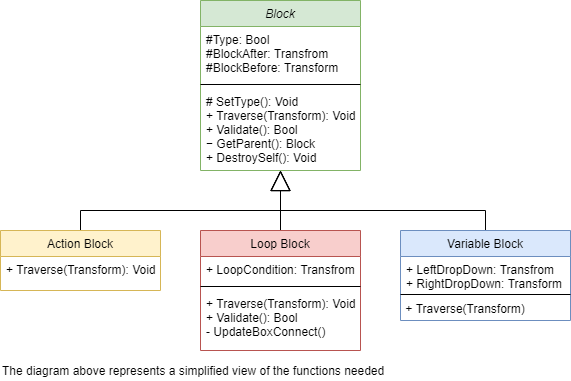

The diagram above was exported from draw.io. Its source (the exported page's mxGraphModel, read from the mxfile embedded in the PNG):
<mxGraphModel dx="1422" dy="762" grid="1" gridSize="10" guides="1" tooltips="1" connect="1" arrows="1" fold="1" page="1" pageScale="1" pageWidth="827" pageHeight="1169" math="0" shadow="0">
  <root>
    <mxCell id="WIyWlLk6GJQsqaUBKTNV-0" />
    <mxCell id="WIyWlLk6GJQsqaUBKTNV-1" parent="WIyWlLk6GJQsqaUBKTNV-0" />
    <mxCell id="zkfFHV4jXpPFQw0GAbJ--12" value="" style="endArrow=block;endSize=18;endFill=0;shadow=0;strokeWidth=1;rounded=0;edgeStyle=elbowEdgeStyle;elbow=vertical;" parent="WIyWlLk6GJQsqaUBKTNV-1" source="zkfFHV4jXpPFQw0GAbJ--6" target="zkfFHV4jXpPFQw0GAbJ--0" edge="1">
      <mxGeometry width="160" relative="1" as="geometry">
        <mxPoint x="200" y="203" as="sourcePoint" />
        <mxPoint x="200" y="203" as="targetPoint" />
        <Array as="points">
          <mxPoint x="310" y="310" />
        </Array>
      </mxGeometry>
    </mxCell>
    <mxCell id="zkfFHV4jXpPFQw0GAbJ--16" value="" style="endArrow=block;endSize=18;endFill=0;shadow=0;strokeWidth=1;rounded=0;edgeStyle=elbowEdgeStyle;elbow=vertical;" parent="WIyWlLk6GJQsqaUBKTNV-1" source="zkfFHV4jXpPFQw0GAbJ--13" target="zkfFHV4jXpPFQw0GAbJ--0" edge="1">
      <mxGeometry width="160" relative="1" as="geometry">
        <mxPoint x="210" y="373" as="sourcePoint" />
        <mxPoint x="310" y="271" as="targetPoint" />
      </mxGeometry>
    </mxCell>
    <mxCell id="zkfFHV4jXpPFQw0GAbJ--0" value="Block" style="swimlane;fontStyle=2;align=center;verticalAlign=top;childLayout=stackLayout;horizontal=1;startSize=26;horizontalStack=0;resizeParent=1;resizeLast=0;collapsible=1;marginBottom=0;rounded=0;shadow=0;strokeWidth=1;fillColor=#d5e8d4;strokeColor=#82b366;" parent="WIyWlLk6GJQsqaUBKTNV-1" vertex="1">
      <mxGeometry x="330" y="100" width="160" height="170" as="geometry">
        <mxRectangle x="220" y="100" width="160" height="26" as="alternateBounds" />
      </mxGeometry>
    </mxCell>
    <mxCell id="zkfFHV4jXpPFQw0GAbJ--1" value="#Type: Bool&#10;#BlockAfter: Transfrom&#10;#BlockBefore: Transform&#10;" style="text;align=left;verticalAlign=top;spacingLeft=4;spacingRight=4;overflow=hidden;rotatable=0;points=[[0,0.5],[1,0.5]];portConstraint=eastwest;" parent="zkfFHV4jXpPFQw0GAbJ--0" vertex="1">
      <mxGeometry y="26" width="160" height="54" as="geometry" />
    </mxCell>
    <mxCell id="zkfFHV4jXpPFQw0GAbJ--4" value="" style="line;html=1;strokeWidth=1;align=left;verticalAlign=middle;spacingTop=-1;spacingLeft=3;spacingRight=3;rotatable=0;labelPosition=right;points=[];portConstraint=eastwest;" parent="zkfFHV4jXpPFQw0GAbJ--0" vertex="1">
      <mxGeometry y="80" width="160" height="8" as="geometry" />
    </mxCell>
    <mxCell id="zkfFHV4jXpPFQw0GAbJ--5" value="# SetType(): Void&#10;+ Traverse(Transform): Void&#10;+ Validate(): Bool&#10;− GetParent(): Block&#10;+ DestroySelf(): Void" style="text;align=left;verticalAlign=top;spacingLeft=4;spacingRight=4;overflow=hidden;rotatable=0;points=[[0,0.5],[1,0.5]];portConstraint=eastwest;" parent="zkfFHV4jXpPFQw0GAbJ--0" vertex="1">
      <mxGeometry y="88" width="160" height="82" as="geometry" />
    </mxCell>
    <mxCell id="Ct-eXUwVVa0z-z3fSmfi-7" value="" style="endArrow=block;endSize=18;endFill=0;shadow=0;strokeWidth=1;rounded=0;edgeStyle=elbowEdgeStyle;elbow=vertical;exitX=0.5;exitY=0;exitDx=0;exitDy=0;" parent="WIyWlLk6GJQsqaUBKTNV-1" source="Ct-eXUwVVa0z-z3fSmfi-1" edge="1">
      <mxGeometry width="160" relative="1" as="geometry">
        <mxPoint x="615" y="350" as="sourcePoint" />
        <mxPoint x="410" y="270" as="targetPoint" />
        <Array as="points">
          <mxPoint x="450" y="310" />
        </Array>
      </mxGeometry>
    </mxCell>
    <mxCell id="Ct-eXUwVVa0z-z3fSmfi-8" value="The diagram above represents a simplified view of the functions needed" style="text;html=1;strokeColor=none;fillColor=none;align=left;verticalAlign=middle;whiteSpace=wrap;rounded=0;" parent="WIyWlLk6GJQsqaUBKTNV-1" vertex="1">
      <mxGeometry x="130" y="460" width="470" height="20" as="geometry" />
    </mxCell>
    <mxCell id="Ct-eXUwVVa0z-z3fSmfi-9" value="" style="group" parent="WIyWlLk6GJQsqaUBKTNV-1" vertex="1" connectable="0">
      <mxGeometry x="330" y="330" width="160" height="120" as="geometry" />
    </mxCell>
    <mxCell id="zkfFHV4jXpPFQw0GAbJ--13" value="Loop Block" style="swimlane;fontStyle=0;align=center;verticalAlign=top;childLayout=stackLayout;horizontal=1;startSize=26;horizontalStack=0;resizeParent=1;resizeLast=0;collapsible=1;marginBottom=0;rounded=0;shadow=0;strokeWidth=1;fillColor=#f8cecc;strokeColor=#b85450;" parent="Ct-eXUwVVa0z-z3fSmfi-9" vertex="1">
      <mxGeometry width="160" height="120" as="geometry">
        <mxRectangle x="340" y="380" width="170" height="26" as="alternateBounds" />
      </mxGeometry>
    </mxCell>
    <mxCell id="zkfFHV4jXpPFQw0GAbJ--14" value="+ LoopCondition: Transfrom" style="text;align=left;verticalAlign=top;spacingLeft=4;spacingRight=4;overflow=hidden;rotatable=0;points=[[0,0.5],[1,0.5]];portConstraint=eastwest;" parent="zkfFHV4jXpPFQw0GAbJ--13" vertex="1">
      <mxGeometry y="26" width="160" height="26" as="geometry" />
    </mxCell>
    <mxCell id="zkfFHV4jXpPFQw0GAbJ--15" value="" style="line;html=1;strokeWidth=1;align=left;verticalAlign=middle;spacingTop=-1;spacingLeft=3;spacingRight=3;rotatable=0;labelPosition=right;points=[];portConstraint=eastwest;" parent="zkfFHV4jXpPFQw0GAbJ--13" vertex="1">
      <mxGeometry y="52" width="160" height="8" as="geometry" />
    </mxCell>
    <mxCell id="Ct-eXUwVVa0z-z3fSmfi-6" value="+ Traverse(Transform): Void&#10;+ Validate(): Bool&#10;- UpdateBoxConnect()" style="text;align=left;verticalAlign=top;spacingLeft=4;spacingRight=4;overflow=hidden;rotatable=0;points=[[0,0.5],[1,0.5]];portConstraint=eastwest;fontStyle=0;strokeColor=none;" parent="Ct-eXUwVVa0z-z3fSmfi-9" vertex="1">
      <mxGeometry y="60" width="160" height="60" as="geometry" />
    </mxCell>
    <mxCell id="Ct-eXUwVVa0z-z3fSmfi-1" value="Variable Block" style="swimlane;fontStyle=0;align=center;verticalAlign=top;childLayout=stackLayout;horizontal=1;startSize=26;horizontalStack=0;resizeParent=1;resizeLast=0;collapsible=1;marginBottom=0;rounded=0;shadow=0;strokeWidth=1;fillColor=#dae8fc;strokeColor=#6c8ebf;" parent="WIyWlLk6GJQsqaUBKTNV-1" vertex="1">
      <mxGeometry x="530" y="330" width="170" height="90" as="geometry">
        <mxRectangle x="340" y="380" width="170" height="26" as="alternateBounds" />
      </mxGeometry>
    </mxCell>
    <mxCell id="Ct-eXUwVVa0z-z3fSmfi-2" value="+ LeftDropDown: Transfrom&#10;+ RightDropDown: Transform&#10;" style="text;align=left;verticalAlign=top;spacingLeft=4;spacingRight=4;overflow=hidden;rotatable=0;points=[[0,0.5],[1,0.5]];portConstraint=eastwest;" parent="Ct-eXUwVVa0z-z3fSmfi-1" vertex="1">
      <mxGeometry y="26" width="170" height="34" as="geometry" />
    </mxCell>
    <mxCell id="Ct-eXUwVVa0z-z3fSmfi-3" value="" style="line;html=1;strokeWidth=1;align=left;verticalAlign=middle;spacingTop=-1;spacingLeft=3;spacingRight=3;rotatable=0;labelPosition=right;points=[];portConstraint=eastwest;" parent="Ct-eXUwVVa0z-z3fSmfi-1" vertex="1">
      <mxGeometry y="60" width="170" height="8" as="geometry" />
    </mxCell>
    <mxCell id="Ct-eXUwVVa0z-z3fSmfi-4" value="&lt;span&gt;&amp;nbsp;+ Traverse(Transform)&lt;/span&gt;" style="text;html=1;align=left;verticalAlign=middle;resizable=0;points=[];autosize=1;" parent="Ct-eXUwVVa0z-z3fSmfi-1" vertex="1">
      <mxGeometry y="68" width="170" height="20" as="geometry" />
    </mxCell>
    <mxCell id="zkfFHV4jXpPFQw0GAbJ--6" value="Action Block" style="swimlane;fontStyle=0;align=center;verticalAlign=top;childLayout=stackLayout;horizontal=1;startSize=26;horizontalStack=0;resizeParent=1;resizeLast=0;collapsible=1;marginBottom=0;rounded=0;shadow=0;strokeWidth=1;fillColor=#fff2cc;strokeColor=#d6b656;" parent="WIyWlLk6GJQsqaUBKTNV-1" vertex="1">
      <mxGeometry x="130" y="330" width="160" height="60" as="geometry">
        <mxRectangle x="130" y="380" width="160" height="26" as="alternateBounds" />
      </mxGeometry>
    </mxCell>
    <mxCell id="zkfFHV4jXpPFQw0GAbJ--10" value="+ Traverse(Transform): Void" style="text;align=left;verticalAlign=top;spacingLeft=4;spacingRight=4;overflow=hidden;rotatable=0;points=[[0,0.5],[1,0.5]];portConstraint=eastwest;fontStyle=0" parent="zkfFHV4jXpPFQw0GAbJ--6" vertex="1">
      <mxGeometry y="26" width="160" height="34" as="geometry" />
    </mxCell>
  </root>
</mxGraphModel>